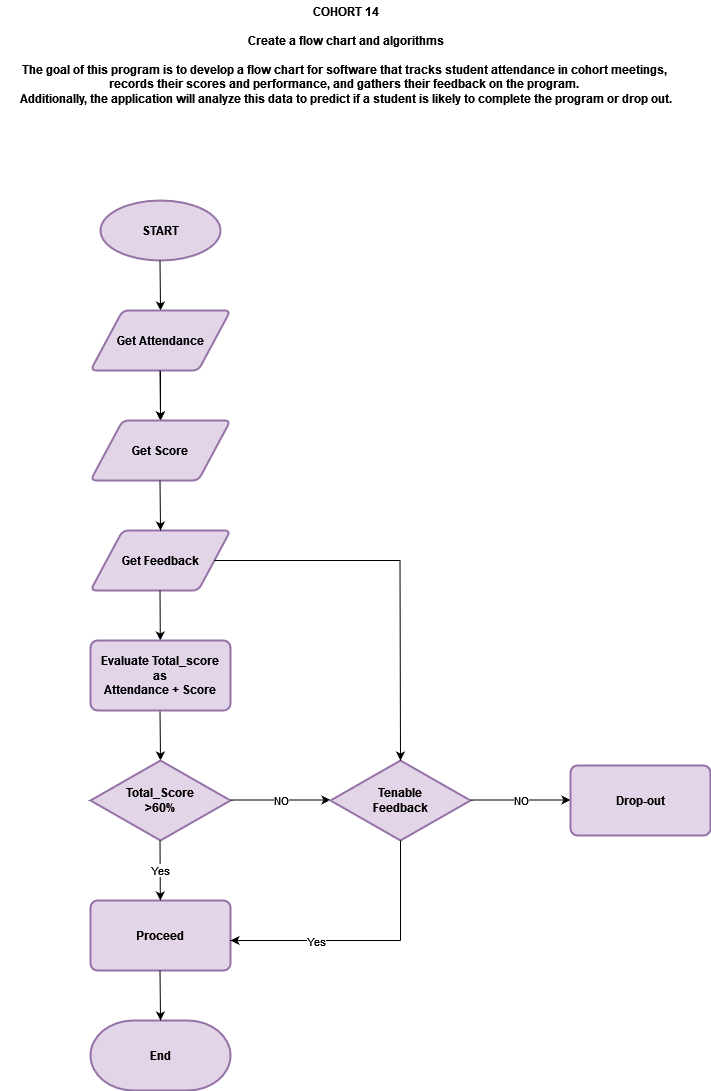

The diagram above was exported from draw.io. Its source (the exported page's mxGraphModel, read from the mxfile embedded in the PNG):
<mxGraphModel dx="880" dy="442" grid="1" gridSize="10" guides="1" tooltips="1" connect="1" arrows="1" fold="1" page="1" pageScale="1" pageWidth="850" pageHeight="1100" math="0" shadow="0">
  <root>
    <mxCell id="0" />
    <mxCell id="1" parent="0" />
    <mxCell id="hminh6sXlhF5MZS-ViPJ-2" value="START" style="strokeWidth=2;html=1;shape=mxgraph.flowchart.start_1;whiteSpace=wrap;fillColor=#e1d5e7;strokeColor=#9673a6;fontStyle=1" parent="1" vertex="1">
      <mxGeometry x="200" y="220" width="120" height="60" as="geometry" />
    </mxCell>
    <mxCell id="hminh6sXlhF5MZS-ViPJ-4" value="" style="endArrow=classic;html=1;rounded=0;" parent="1" edge="1">
      <mxGeometry width="50" height="50" relative="1" as="geometry">
        <mxPoint x="259.5" y="280" as="sourcePoint" />
        <mxPoint x="260" y="330" as="targetPoint" />
      </mxGeometry>
    </mxCell>
    <mxCell id="hminh6sXlhF5MZS-ViPJ-9" value="" style="edgeStyle=orthogonalEdgeStyle;rounded=0;orthogonalLoop=1;jettySize=auto;html=1;" parent="1" source="hminh6sXlhF5MZS-ViPJ-5" target="hminh6sXlhF5MZS-ViPJ-7" edge="1">
      <mxGeometry relative="1" as="geometry" />
    </mxCell>
    <mxCell id="hminh6sXlhF5MZS-ViPJ-5" value="&lt;b&gt;Get Attendance&lt;/b&gt;" style="shape=parallelogram;html=1;strokeWidth=2;perimeter=parallelogramPerimeter;whiteSpace=wrap;rounded=1;arcSize=12;size=0.23;fillColor=#e1d5e7;strokeColor=#9673a6;" parent="1" vertex="1">
      <mxGeometry x="190" y="330" width="140" height="60" as="geometry" />
    </mxCell>
    <mxCell id="hminh6sXlhF5MZS-ViPJ-6" value="" style="endArrow=classic;html=1;rounded=0;" parent="1" edge="1">
      <mxGeometry width="50" height="50" relative="1" as="geometry">
        <mxPoint x="259.5" y="390" as="sourcePoint" />
        <mxPoint x="260" y="440" as="targetPoint" />
      </mxGeometry>
    </mxCell>
    <mxCell id="hminh6sXlhF5MZS-ViPJ-7" value="&lt;b&gt;Get Score&lt;/b&gt;" style="shape=parallelogram;html=1;strokeWidth=2;perimeter=parallelogramPerimeter;whiteSpace=wrap;rounded=1;arcSize=12;size=0.23;fillColor=#e1d5e7;strokeColor=#9673a6;" parent="1" vertex="1">
      <mxGeometry x="190" y="440" width="140" height="60" as="geometry" />
    </mxCell>
    <mxCell id="hminh6sXlhF5MZS-ViPJ-8" value="&lt;b&gt;Get Feedback&lt;/b&gt;" style="shape=parallelogram;html=1;strokeWidth=2;perimeter=parallelogramPerimeter;whiteSpace=wrap;rounded=1;arcSize=12;size=0.23;fillColor=#e1d5e7;strokeColor=#9673a6;" parent="1" vertex="1">
      <mxGeometry x="190" y="550" width="140" height="60" as="geometry" />
    </mxCell>
    <mxCell id="hminh6sXlhF5MZS-ViPJ-10" value="" style="endArrow=classic;html=1;rounded=0;" parent="1" edge="1">
      <mxGeometry width="50" height="50" relative="1" as="geometry">
        <mxPoint x="259.5" y="500" as="sourcePoint" />
        <mxPoint x="260" y="550" as="targetPoint" />
      </mxGeometry>
    </mxCell>
    <mxCell id="hminh6sXlhF5MZS-ViPJ-11" value="" style="endArrow=classic;html=1;rounded=0;" parent="1" target="hminh6sXlhF5MZS-ViPJ-13" edge="1">
      <mxGeometry width="50" height="50" relative="1" as="geometry">
        <mxPoint x="259.5" y="610" as="sourcePoint" />
        <mxPoint x="260" y="660" as="targetPoint" />
      </mxGeometry>
    </mxCell>
    <mxCell id="hminh6sXlhF5MZS-ViPJ-12" value="" style="endArrow=classic;html=1;rounded=0;" parent="1" edge="1">
      <mxGeometry width="50" height="50" relative="1" as="geometry">
        <mxPoint x="259.5" y="730" as="sourcePoint" />
        <mxPoint x="260" y="780" as="targetPoint" />
      </mxGeometry>
    </mxCell>
    <mxCell id="hminh6sXlhF5MZS-ViPJ-13" value="Evaluate Total_score&lt;div&gt;as&lt;/div&gt;&lt;div&gt;Attendance + Score&lt;/div&gt;" style="rounded=1;whiteSpace=wrap;html=1;absoluteArcSize=1;arcSize=14;strokeWidth=2;fillColor=#e1d5e7;strokeColor=#9673a6;fontStyle=1" parent="1" vertex="1">
      <mxGeometry x="190" y="660" width="140" height="70" as="geometry" />
    </mxCell>
    <mxCell id="hminh6sXlhF5MZS-ViPJ-14" value="Total_Score&lt;div&gt;&amp;gt;60%&lt;/div&gt;" style="strokeWidth=2;html=1;shape=mxgraph.flowchart.decision;whiteSpace=wrap;fontStyle=1;fillColor=#e1d5e7;strokeColor=#9673a6;" parent="1" vertex="1">
      <mxGeometry x="190" y="780" width="140" height="80" as="geometry" />
    </mxCell>
    <mxCell id="hminh6sXlhF5MZS-ViPJ-23" value="" style="endArrow=classic;html=1;rounded=0;" parent="1" edge="1">
      <mxGeometry relative="1" as="geometry">
        <mxPoint x="330" y="819.5" as="sourcePoint" />
        <mxPoint x="430" y="819.5" as="targetPoint" />
      </mxGeometry>
    </mxCell>
    <mxCell id="hminh6sXlhF5MZS-ViPJ-24" value="NO" style="edgeLabel;resizable=0;html=1;;align=center;verticalAlign=middle;" parent="hminh6sXlhF5MZS-ViPJ-23" connectable="0" vertex="1">
      <mxGeometry relative="1" as="geometry" />
    </mxCell>
    <mxCell id="hminh6sXlhF5MZS-ViPJ-25" value="Tenable&lt;div&gt;Feedback&lt;/div&gt;" style="strokeWidth=2;html=1;shape=mxgraph.flowchart.decision;whiteSpace=wrap;fontStyle=1;fillColor=#e1d5e7;strokeColor=#9673a6;" parent="1" vertex="1">
      <mxGeometry x="430" y="780" width="140" height="80" as="geometry" />
    </mxCell>
    <mxCell id="hminh6sXlhF5MZS-ViPJ-26" value="" style="endArrow=classic;html=1;rounded=0;" parent="1" edge="1">
      <mxGeometry relative="1" as="geometry">
        <mxPoint x="570" y="819.5" as="sourcePoint" />
        <mxPoint x="670" y="819.5" as="targetPoint" />
      </mxGeometry>
    </mxCell>
    <mxCell id="hminh6sXlhF5MZS-ViPJ-27" value="NO" style="edgeLabel;resizable=0;html=1;;align=center;verticalAlign=middle;" parent="hminh6sXlhF5MZS-ViPJ-26" connectable="0" vertex="1">
      <mxGeometry relative="1" as="geometry" />
    </mxCell>
    <mxCell id="hminh6sXlhF5MZS-ViPJ-28" value="Drop-out" style="rounded=1;whiteSpace=wrap;html=1;absoluteArcSize=1;arcSize=14;strokeWidth=2;fillColor=#e1d5e7;strokeColor=#9673a6;fontStyle=1" parent="1" vertex="1">
      <mxGeometry x="670" y="785" width="140" height="70" as="geometry" />
    </mxCell>
    <mxCell id="hminh6sXlhF5MZS-ViPJ-29" value="Proceed" style="rounded=1;whiteSpace=wrap;html=1;absoluteArcSize=1;arcSize=14;strokeWidth=2;fillColor=#e1d5e7;strokeColor=#9673a6;fontStyle=1" parent="1" vertex="1">
      <mxGeometry x="190" y="920" width="140" height="70" as="geometry" />
    </mxCell>
    <mxCell id="hminh6sXlhF5MZS-ViPJ-32" value="" style="endArrow=classic;html=1;rounded=0;" parent="1" target="hminh6sXlhF5MZS-ViPJ-29" edge="1">
      <mxGeometry relative="1" as="geometry">
        <mxPoint x="259.5" y="860" as="sourcePoint" />
        <mxPoint x="260" y="910" as="targetPoint" />
      </mxGeometry>
    </mxCell>
    <mxCell id="hminh6sXlhF5MZS-ViPJ-33" value="Yes" style="edgeLabel;resizable=0;html=1;;align=center;verticalAlign=middle;" parent="hminh6sXlhF5MZS-ViPJ-32" connectable="0" vertex="1">
      <mxGeometry relative="1" as="geometry" />
    </mxCell>
    <mxCell id="hminh6sXlhF5MZS-ViPJ-34" value="&lt;b&gt;End&lt;/b&gt;" style="strokeWidth=2;html=1;shape=mxgraph.flowchart.terminator;whiteSpace=wrap;fillColor=#e1d5e7;strokeColor=#9673a6;" parent="1" vertex="1">
      <mxGeometry x="190" y="1040" width="140" height="70" as="geometry" />
    </mxCell>
    <mxCell id="hminh6sXlhF5MZS-ViPJ-35" value="" style="endArrow=classic;html=1;rounded=0;" parent="1" edge="1">
      <mxGeometry width="50" height="50" relative="1" as="geometry">
        <mxPoint x="259.5" y="990" as="sourcePoint" />
        <mxPoint x="260" y="1040" as="targetPoint" />
      </mxGeometry>
    </mxCell>
    <mxCell id="hminh6sXlhF5MZS-ViPJ-36" value="" style="endArrow=none;html=1;rounded=0;" parent="1" source="hminh6sXlhF5MZS-ViPJ-8" edge="1">
      <mxGeometry width="50" height="50" relative="1" as="geometry">
        <mxPoint x="390" y="605" as="sourcePoint" />
        <mxPoint x="500" y="580" as="targetPoint" />
      </mxGeometry>
    </mxCell>
    <mxCell id="hminh6sXlhF5MZS-ViPJ-37" value="" style="endArrow=classic;html=1;rounded=0;entryX=0.5;entryY=0;entryDx=0;entryDy=0;entryPerimeter=0;" parent="1" target="hminh6sXlhF5MZS-ViPJ-25" edge="1">
      <mxGeometry width="50" height="50" relative="1" as="geometry">
        <mxPoint x="499.5" y="580" as="sourcePoint" />
        <mxPoint x="499.5" y="650" as="targetPoint" />
      </mxGeometry>
    </mxCell>
    <mxCell id="hminh6sXlhF5MZS-ViPJ-38" value="" style="endArrow=classic;html=1;rounded=0;entryX=1;entryY=0.5;entryDx=0;entryDy=0;" parent="1" edge="1">
      <mxGeometry relative="1" as="geometry">
        <mxPoint x="500" y="960" as="sourcePoint" />
        <mxPoint x="330" y="960" as="targetPoint" />
      </mxGeometry>
    </mxCell>
    <mxCell id="hminh6sXlhF5MZS-ViPJ-39" value="Yes" style="edgeLabel;resizable=0;html=1;;align=center;verticalAlign=middle;" parent="hminh6sXlhF5MZS-ViPJ-38" connectable="0" vertex="1">
      <mxGeometry relative="1" as="geometry" />
    </mxCell>
    <mxCell id="hminh6sXlhF5MZS-ViPJ-40" value="" style="endArrow=none;html=1;rounded=0;" parent="1" edge="1">
      <mxGeometry width="50" height="50" relative="1" as="geometry">
        <mxPoint x="500" y="960" as="sourcePoint" />
        <mxPoint x="500" y="860" as="targetPoint" />
      </mxGeometry>
    </mxCell>
    <mxCell id="hminh6sXlhF5MZS-ViPJ-41" value="&lt;b&gt;COHORT 14&lt;/b&gt;&lt;div&gt;&lt;b&gt;&lt;br&gt;&lt;/b&gt;&lt;/div&gt;&lt;div&gt;&lt;b&gt;Create a flow chart and algorithms&lt;/b&gt;&lt;/div&gt;&lt;div&gt;&lt;b&gt;&lt;br&gt;&lt;/b&gt;&lt;/div&gt;&lt;div&gt;&lt;b&gt;The goal of this program is to develop a flow chart for software that tracks student attendance in cohort meetings,&amp;nbsp;&lt;/b&gt;&lt;/div&gt;&lt;div&gt;&lt;b&gt;records their scores and performance,&amp;nbsp;&lt;/b&gt;&lt;b style=&quot;background-color: initial;&quot;&gt;and gathers their feedback on the program.&amp;nbsp;&lt;/b&gt;&lt;/div&gt;&lt;div&gt;&lt;b style=&quot;background-color: initial;&quot;&gt;Additionally, the application will analyze this data to predict if a student is likely to complete the program or drop out.&lt;/b&gt;&lt;/div&gt;" style="text;html=1;align=center;verticalAlign=middle;resizable=0;points=[];autosize=1;strokeColor=none;fillColor=none;" parent="1" vertex="1">
      <mxGeometry x="100" y="20" width="690" height="110" as="geometry" />
    </mxCell>
  </root>
</mxGraphModel>